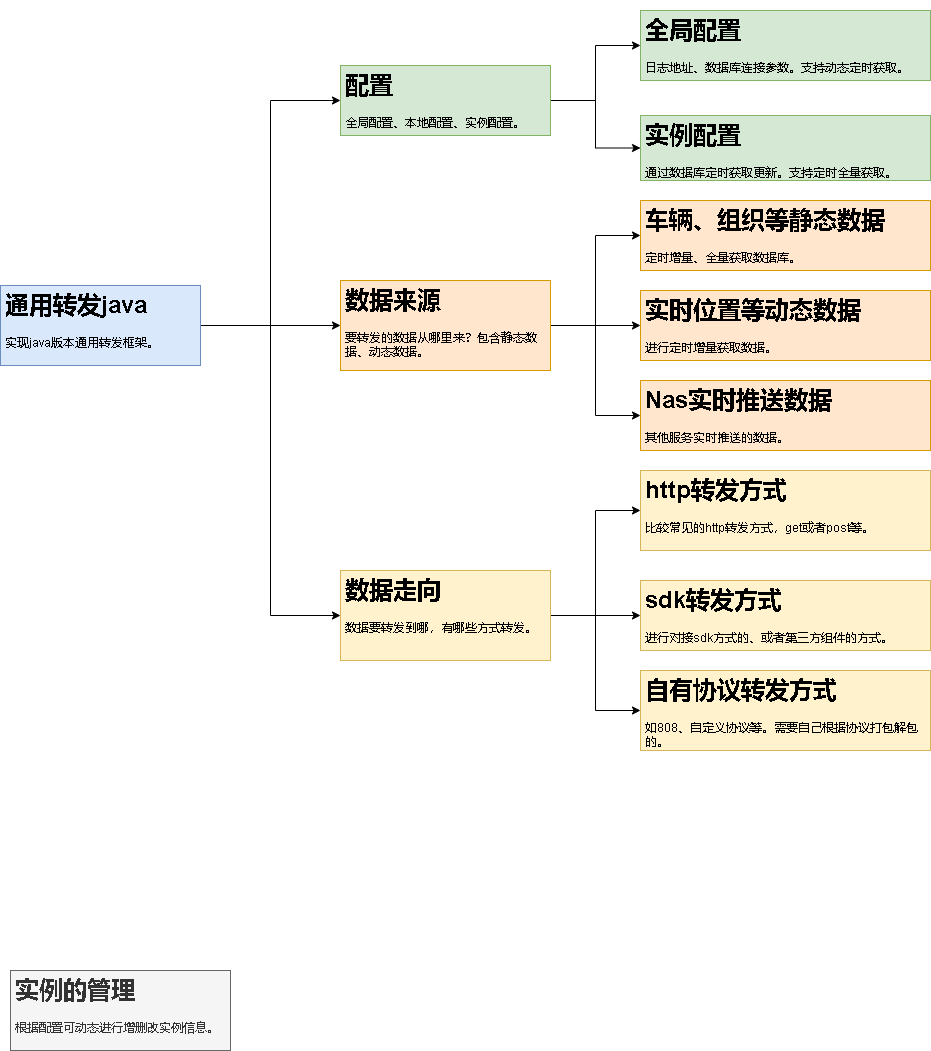

The diagram above was exported from draw.io. Its source (the exported page's mxGraphModel, read from the mxfile embedded in the PNG):
<mxGraphModel dx="1422" dy="752" grid="1" gridSize="10" guides="1" tooltips="1" connect="1" arrows="1" fold="1" page="1" pageScale="1" pageWidth="827" pageHeight="1169" math="0" shadow="0">
  <root>
    <mxCell id="0" />
    <mxCell id="1" parent="0" />
    <mxCell id="OzKC-LanMepuTKK2zOVx-6" style="edgeStyle=orthogonalEdgeStyle;rounded=0;orthogonalLoop=1;jettySize=auto;html=1;entryX=0;entryY=0.5;entryDx=0;entryDy=0;" edge="1" parent="1" source="OzKC-LanMepuTKK2zOVx-1" target="OzKC-LanMepuTKK2zOVx-2">
      <mxGeometry relative="1" as="geometry" />
    </mxCell>
    <mxCell id="OzKC-LanMepuTKK2zOVx-13" style="edgeStyle=orthogonalEdgeStyle;rounded=0;orthogonalLoop=1;jettySize=auto;html=1;entryX=0;entryY=0.5;entryDx=0;entryDy=0;" edge="1" parent="1" source="OzKC-LanMepuTKK2zOVx-1" target="OzKC-LanMepuTKK2zOVx-7">
      <mxGeometry relative="1" as="geometry" />
    </mxCell>
    <mxCell id="OzKC-LanMepuTKK2zOVx-19" style="edgeStyle=orthogonalEdgeStyle;rounded=0;orthogonalLoop=1;jettySize=auto;html=1;entryX=0;entryY=0.5;entryDx=0;entryDy=0;" edge="1" parent="1" source="OzKC-LanMepuTKK2zOVx-1" target="OzKC-LanMepuTKK2zOVx-8">
      <mxGeometry relative="1" as="geometry" />
    </mxCell>
    <mxCell id="OzKC-LanMepuTKK2zOVx-1" value="&lt;h1&gt;通用转发java&lt;/h1&gt;&lt;p&gt;实现java版本通用转发框架。&lt;/p&gt;" style="text;html=1;spacing=5;spacingTop=-20;whiteSpace=wrap;overflow=hidden;rounded=0;fillColor=#dae8fc;strokeColor=#6c8ebf;" vertex="1" parent="1">
      <mxGeometry x="30" y="315" width="200" height="80" as="geometry" />
    </mxCell>
    <mxCell id="OzKC-LanMepuTKK2zOVx-10" value="" style="edgeStyle=orthogonalEdgeStyle;rounded=0;orthogonalLoop=1;jettySize=auto;html=1;" edge="1" parent="1" source="OzKC-LanMepuTKK2zOVx-2" target="OzKC-LanMepuTKK2zOVx-9">
      <mxGeometry relative="1" as="geometry" />
    </mxCell>
    <mxCell id="OzKC-LanMepuTKK2zOVx-12" value="" style="edgeStyle=orthogonalEdgeStyle;rounded=0;orthogonalLoop=1;jettySize=auto;html=1;" edge="1" parent="1" source="OzKC-LanMepuTKK2zOVx-2" target="OzKC-LanMepuTKK2zOVx-11">
      <mxGeometry relative="1" as="geometry" />
    </mxCell>
    <mxCell id="OzKC-LanMepuTKK2zOVx-2" value="&lt;h1&gt;配置&lt;/h1&gt;&lt;p&gt;全局配置、本地配置、实例配置。&lt;/p&gt;" style="text;html=1;spacing=5;spacingTop=-20;whiteSpace=wrap;overflow=hidden;rounded=0;fillColor=#d5e8d4;strokeColor=#82b366;" vertex="1" parent="1">
      <mxGeometry x="370" y="95" width="210" height="70" as="geometry" />
    </mxCell>
    <mxCell id="OzKC-LanMepuTKK2zOVx-17" style="edgeStyle=orthogonalEdgeStyle;rounded=0;orthogonalLoop=1;jettySize=auto;html=1;entryX=0;entryY=0.5;entryDx=0;entryDy=0;" edge="1" parent="1" source="OzKC-LanMepuTKK2zOVx-7" target="OzKC-LanMepuTKK2zOVx-16">
      <mxGeometry relative="1" as="geometry" />
    </mxCell>
    <mxCell id="OzKC-LanMepuTKK2zOVx-31" style="edgeStyle=orthogonalEdgeStyle;rounded=0;orthogonalLoop=1;jettySize=auto;html=1;entryX=0;entryY=0.5;entryDx=0;entryDy=0;" edge="1" parent="1" source="OzKC-LanMepuTKK2zOVx-7" target="OzKC-LanMepuTKK2zOVx-30">
      <mxGeometry relative="1" as="geometry" />
    </mxCell>
    <mxCell id="OzKC-LanMepuTKK2zOVx-32" style="edgeStyle=orthogonalEdgeStyle;rounded=0;orthogonalLoop=1;jettySize=auto;html=1;entryX=0;entryY=0.5;entryDx=0;entryDy=0;" edge="1" parent="1" source="OzKC-LanMepuTKK2zOVx-7" target="OzKC-LanMepuTKK2zOVx-14">
      <mxGeometry relative="1" as="geometry" />
    </mxCell>
    <mxCell id="OzKC-LanMepuTKK2zOVx-7" value="&lt;h1&gt;数据来源&lt;/h1&gt;&lt;p&gt;要转发的数据从哪里来？包含静态数据、动态数据。&lt;/p&gt;" style="text;html=1;spacing=5;spacingTop=-20;whiteSpace=wrap;overflow=hidden;rounded=0;fillColor=#ffe6cc;strokeColor=#d79b00;" vertex="1" parent="1">
      <mxGeometry x="370" y="310" width="210" height="90" as="geometry" />
    </mxCell>
    <mxCell id="OzKC-LanMepuTKK2zOVx-23" value="" style="edgeStyle=orthogonalEdgeStyle;rounded=0;orthogonalLoop=1;jettySize=auto;html=1;" edge="1" parent="1" source="OzKC-LanMepuTKK2zOVx-8" target="OzKC-LanMepuTKK2zOVx-22">
      <mxGeometry relative="1" as="geometry" />
    </mxCell>
    <mxCell id="OzKC-LanMepuTKK2zOVx-26" style="edgeStyle=orthogonalEdgeStyle;rounded=0;orthogonalLoop=1;jettySize=auto;html=1;entryX=0;entryY=0.5;entryDx=0;entryDy=0;" edge="1" parent="1" source="OzKC-LanMepuTKK2zOVx-8" target="OzKC-LanMepuTKK2zOVx-24">
      <mxGeometry relative="1" as="geometry" />
    </mxCell>
    <mxCell id="OzKC-LanMepuTKK2zOVx-29" style="edgeStyle=orthogonalEdgeStyle;rounded=0;orthogonalLoop=1;jettySize=auto;html=1;entryX=0;entryY=0.5;entryDx=0;entryDy=0;" edge="1" parent="1" source="OzKC-LanMepuTKK2zOVx-8" target="OzKC-LanMepuTKK2zOVx-20">
      <mxGeometry relative="1" as="geometry" />
    </mxCell>
    <mxCell id="OzKC-LanMepuTKK2zOVx-8" value="&lt;h1&gt;数据走向&lt;/h1&gt;&lt;div&gt;数据要转发到哪，有哪些方式转发。&lt;/div&gt;" style="text;html=1;spacing=5;spacingTop=-20;whiteSpace=wrap;overflow=hidden;rounded=0;fillColor=#fff2cc;strokeColor=#d6b656;" vertex="1" parent="1">
      <mxGeometry x="370" y="600" width="210" height="90" as="geometry" />
    </mxCell>
    <mxCell id="OzKC-LanMepuTKK2zOVx-9" value="&lt;h1&gt;全局配置&lt;/h1&gt;&lt;p&gt;日志地址、数据库连接参数。支持动态定时获取。&lt;/p&gt;" style="text;html=1;spacing=5;spacingTop=-20;whiteSpace=wrap;overflow=hidden;rounded=0;fillColor=#d5e8d4;strokeColor=#82b366;" vertex="1" parent="1">
      <mxGeometry x="670" y="40" width="290" height="70" as="geometry" />
    </mxCell>
    <mxCell id="OzKC-LanMepuTKK2zOVx-11" value="&lt;h1&gt;实例配置&lt;/h1&gt;&lt;p&gt;通过数据库定时获取更新。支持定时全量获取。&lt;/p&gt;" style="text;html=1;spacing=5;spacingTop=-20;whiteSpace=wrap;overflow=hidden;rounded=0;fillColor=#d5e8d4;strokeColor=#82b366;" vertex="1" parent="1">
      <mxGeometry x="670" y="145" width="290" height="65" as="geometry" />
    </mxCell>
    <mxCell id="OzKC-LanMepuTKK2zOVx-14" value="&lt;h1&gt;车辆、组织等静态数据&lt;/h1&gt;&lt;p&gt;定时增量、全量获取数据库。&lt;/p&gt;" style="text;html=1;spacing=5;spacingTop=-20;whiteSpace=wrap;overflow=hidden;rounded=0;fillColor=#ffe6cc;strokeColor=#d79b00;" vertex="1" parent="1">
      <mxGeometry x="670" y="230" width="290" height="70" as="geometry" />
    </mxCell>
    <mxCell id="OzKC-LanMepuTKK2zOVx-16" value="&lt;h1&gt;实时位置等动态数据&lt;/h1&gt;&lt;p&gt;进行定时增量获取数据。&lt;/p&gt;" style="text;html=1;spacing=5;spacingTop=-20;whiteSpace=wrap;overflow=hidden;rounded=0;fillColor=#ffe6cc;strokeColor=#d79b00;" vertex="1" parent="1">
      <mxGeometry x="670" y="320" width="290" height="70" as="geometry" />
    </mxCell>
    <mxCell id="OzKC-LanMepuTKK2zOVx-20" value="&lt;h1&gt;http转发方式&lt;/h1&gt;&lt;div&gt;比较常见的http转发方式，get或者post等。&lt;/div&gt;" style="text;html=1;spacing=5;spacingTop=-20;whiteSpace=wrap;overflow=hidden;rounded=0;fillColor=#fff2cc;strokeColor=#d6b656;" vertex="1" parent="1">
      <mxGeometry x="670" y="500" width="290" height="80" as="geometry" />
    </mxCell>
    <mxCell id="OzKC-LanMepuTKK2zOVx-22" value="&lt;h1&gt;sdk转发方式&lt;/h1&gt;&lt;div&gt;进行对接sdk方式的、或者第三方组件的方式。&lt;/div&gt;" style="text;html=1;spacing=5;spacingTop=-20;whiteSpace=wrap;overflow=hidden;rounded=0;fillColor=#fff2cc;strokeColor=#d6b656;" vertex="1" parent="1">
      <mxGeometry x="670" y="610" width="290" height="70" as="geometry" />
    </mxCell>
    <mxCell id="OzKC-LanMepuTKK2zOVx-24" value="&lt;h1&gt;自有协议转发方式&lt;/h1&gt;&lt;div&gt;如808、自定义协议等。需要自己根据协议打包解包的。&lt;/div&gt;" style="text;html=1;spacing=5;spacingTop=-20;whiteSpace=wrap;overflow=hidden;rounded=0;fillColor=#fff2cc;strokeColor=#d6b656;" vertex="1" parent="1">
      <mxGeometry x="670" y="700" width="290" height="80" as="geometry" />
    </mxCell>
    <mxCell id="OzKC-LanMepuTKK2zOVx-30" value="&lt;h1&gt;Nas实时推送数据&lt;/h1&gt;&lt;div&gt;其他服务实时推送的数据。&lt;/div&gt;" style="text;html=1;spacing=5;spacingTop=-20;whiteSpace=wrap;overflow=hidden;rounded=0;fillColor=#ffe6cc;strokeColor=#d79b00;" vertex="1" parent="1">
      <mxGeometry x="670" y="410" width="290" height="70" as="geometry" />
    </mxCell>
    <mxCell id="OzKC-LanMepuTKK2zOVx-34" value="&lt;h1&gt;实例的管理&lt;/h1&gt;&lt;p&gt;根据配置可动态进行增删改实例信息。&lt;/p&gt;" style="text;html=1;strokeColor=#666666;fillColor=#f5f5f5;spacing=5;spacingTop=-20;whiteSpace=wrap;overflow=hidden;rounded=0;fontColor=#333333;" vertex="1" parent="1">
      <mxGeometry x="40" y="1000" width="220" height="80" as="geometry" />
    </mxCell>
  </root>
</mxGraphModel>